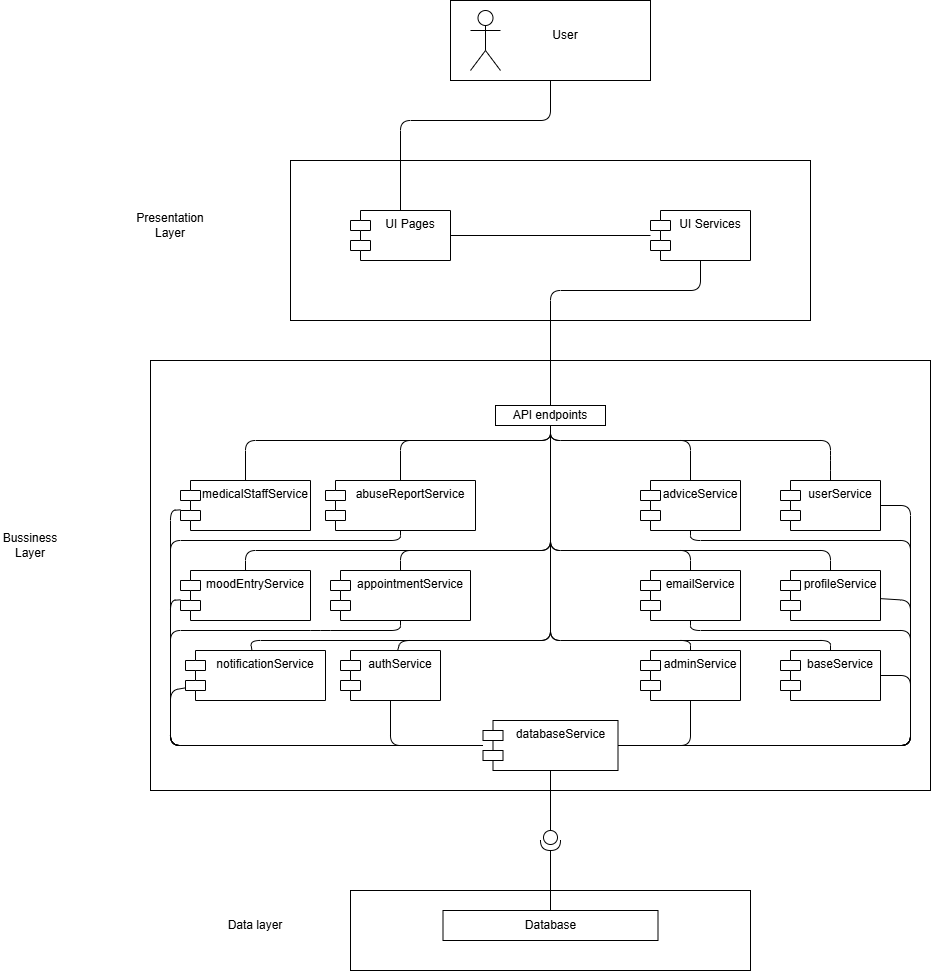

The diagram above was exported from draw.io. Its source (the exported page's mxGraphModel, read from the mxfile embedded in the PNG):
<mxGraphModel dx="1400" dy="531" grid="1" gridSize="10" guides="1" tooltips="1" connect="1" arrows="1" fold="1" page="1" pageScale="1" pageWidth="850" pageHeight="1100" math="0" shadow="0">
  <root>
    <mxCell id="0" />
    <mxCell id="1" parent="0" />
    <mxCell id="58" value="" style="html=1;whiteSpace=wrap;" vertex="1" parent="1">
      <mxGeometry x="180" y="930" width="400" height="80" as="geometry" />
    </mxCell>
    <mxCell id="13" value="" style="html=1;whiteSpace=wrap;" vertex="1" parent="1">
      <mxGeometry x="-20" y="400" width="780" height="430" as="geometry" />
    </mxCell>
    <mxCell id="8" value="" style="rounded=0;whiteSpace=wrap;html=1;" vertex="1" parent="1">
      <mxGeometry x="120" y="200" width="520" height="160" as="geometry" />
    </mxCell>
    <mxCell id="4" style="edgeStyle=none;html=1;exitX=0.5;exitY=1;exitDx=0;exitDy=0;endArrow=none;endFill=0;" edge="1" parent="1" source="2" target="9">
      <mxGeometry relative="1" as="geometry">
        <mxPoint x="379.66000000000014" y="250" as="targetPoint" />
        <mxPoint x="379.66000000000014" y="170" as="sourcePoint" />
        <Array as="points">
          <mxPoint x="380" y="160" />
          <mxPoint x="230" y="160" />
        </Array>
      </mxGeometry>
    </mxCell>
    <mxCell id="2" value="" style="rounded=0;whiteSpace=wrap;html=1;" vertex="1" parent="1">
      <mxGeometry x="280" y="40" width="200" height="80" as="geometry" />
    </mxCell>
    <mxCell id="3" value="" style="shape=umlActor;verticalLabelPosition=bottom;verticalAlign=top;html=1;outlineConnect=0;" vertex="1" parent="1">
      <mxGeometry x="300" y="50" width="30" height="60" as="geometry" />
    </mxCell>
    <mxCell id="5" value="User" style="text;html=1;align=center;verticalAlign=middle;whiteSpace=wrap;rounded=0;" vertex="1" parent="1">
      <mxGeometry x="365" y="60" width="60" height="30" as="geometry" />
    </mxCell>
    <mxCell id="11" style="edgeStyle=none;html=1;endArrow=none;endFill=0;" edge="1" parent="1" source="9" target="10">
      <mxGeometry relative="1" as="geometry" />
    </mxCell>
    <mxCell id="9" value="UI Pages" style="shape=module;align=left;spacingLeft=20;align=center;verticalAlign=top;whiteSpace=wrap;html=1;" vertex="1" parent="1">
      <mxGeometry x="180" y="250" width="100" height="50" as="geometry" />
    </mxCell>
    <mxCell id="16" style="edgeStyle=none;html=1;exitX=0.5;exitY=1;exitDx=0;exitDy=0;endArrow=none;endFill=0;" edge="1" parent="1" source="10" target="15">
      <mxGeometry relative="1" as="geometry">
        <Array as="points">
          <mxPoint x="530" y="330" />
          <mxPoint x="380" y="330" />
        </Array>
      </mxGeometry>
    </mxCell>
    <mxCell id="10" value="UI Services" style="shape=module;align=left;spacingLeft=20;align=center;verticalAlign=top;whiteSpace=wrap;html=1;" vertex="1" parent="1">
      <mxGeometry x="480" y="250" width="100" height="50" as="geometry" />
    </mxCell>
    <mxCell id="50" style="edgeStyle=none;html=1;endArrow=none;endFill=0;" edge="1" parent="1" source="14" target="44">
      <mxGeometry relative="1" as="geometry">
        <Array as="points">
          <mxPoint x="230" y="580" />
          <mxPoint y="580" />
          <mxPoint y="785" />
        </Array>
      </mxGeometry>
    </mxCell>
    <mxCell id="14" value="abuseReportService" style="shape=module;align=left;spacingLeft=20;align=center;verticalAlign=top;whiteSpace=wrap;html=1;" vertex="1" parent="1">
      <mxGeometry x="155" y="520" width="150" height="50" as="geometry" />
    </mxCell>
    <mxCell id="17" style="edgeStyle=none;html=1;endArrow=none;endFill=0;" edge="1" parent="1" source="15" target="14">
      <mxGeometry relative="1" as="geometry">
        <Array as="points">
          <mxPoint x="380" y="480" />
          <mxPoint x="230" y="480" />
        </Array>
      </mxGeometry>
    </mxCell>
    <mxCell id="23" style="edgeStyle=none;html=1;endArrow=none;endFill=0;" edge="1" parent="1" source="15" target="18">
      <mxGeometry relative="1" as="geometry">
        <Array as="points">
          <mxPoint x="380" y="680" />
          <mxPoint x="520" y="680" />
        </Array>
      </mxGeometry>
    </mxCell>
    <mxCell id="31" style="edgeStyle=none;html=1;endArrow=none;endFill=0;" edge="1" parent="1" source="15" target="21">
      <mxGeometry relative="1" as="geometry">
        <Array as="points">
          <mxPoint x="380" y="480" />
          <mxPoint x="520" y="480" />
        </Array>
      </mxGeometry>
    </mxCell>
    <mxCell id="33" style="edgeStyle=none;html=1;exitX=0.5;exitY=1;exitDx=0;exitDy=0;endArrow=none;endFill=0;" edge="1" parent="1" source="15" target="25">
      <mxGeometry relative="1" as="geometry">
        <Array as="points">
          <mxPoint x="380" y="480" />
          <mxPoint x="75" y="480" />
        </Array>
      </mxGeometry>
    </mxCell>
    <mxCell id="34" style="edgeStyle=none;html=1;endArrow=none;endFill=0;" edge="1" parent="1" source="15" target="26">
      <mxGeometry relative="1" as="geometry">
        <Array as="points">
          <mxPoint x="380" y="480" />
          <mxPoint x="380" y="590" />
          <mxPoint x="75" y="590" />
        </Array>
      </mxGeometry>
    </mxCell>
    <mxCell id="35" style="edgeStyle=none;html=1;endArrow=none;endFill=0;" edge="1" parent="1" source="15" target="19">
      <mxGeometry relative="1" as="geometry">
        <Array as="points">
          <mxPoint x="380" y="480" />
          <mxPoint x="380" y="590" />
          <mxPoint x="230" y="590" />
        </Array>
      </mxGeometry>
    </mxCell>
    <mxCell id="36" style="edgeStyle=none;html=1;exitX=0.5;exitY=1;exitDx=0;exitDy=0;endArrow=none;endFill=0;" edge="1" parent="1" source="15" target="27">
      <mxGeometry relative="1" as="geometry">
        <Array as="points">
          <mxPoint x="380" y="480" />
          <mxPoint x="660" y="480" />
          <mxPoint x="660" y="500" />
        </Array>
      </mxGeometry>
    </mxCell>
    <mxCell id="37" style="edgeStyle=none;html=1;exitX=0.5;exitY=1;exitDx=0;exitDy=0;endArrow=none;endFill=0;" edge="1" parent="1" source="15" target="20">
      <mxGeometry relative="1" as="geometry">
        <Array as="points">
          <mxPoint x="380" y="680" />
          <mxPoint x="230" y="680" />
        </Array>
      </mxGeometry>
    </mxCell>
    <mxCell id="38" style="edgeStyle=none;html=1;endArrow=none;endFill=0;" edge="1" parent="1" source="15" target="22">
      <mxGeometry relative="1" as="geometry">
        <Array as="points">
          <mxPoint x="380" y="480" />
          <mxPoint x="380" y="590" />
          <mxPoint x="520" y="590" />
        </Array>
      </mxGeometry>
    </mxCell>
    <mxCell id="40" style="edgeStyle=none;html=1;exitX=0.5;exitY=1;exitDx=0;exitDy=0;endArrow=none;endFill=0;" edge="1" parent="1" source="15" target="29">
      <mxGeometry relative="1" as="geometry">
        <Array as="points">
          <mxPoint x="380" y="680" />
          <mxPoint x="80" y="680" />
        </Array>
      </mxGeometry>
    </mxCell>
    <mxCell id="41" style="edgeStyle=none;html=1;endArrow=none;endFill=0;" edge="1" parent="1" source="15" target="30">
      <mxGeometry relative="1" as="geometry">
        <Array as="points">
          <mxPoint x="380" y="680" />
          <mxPoint x="660" y="680" />
        </Array>
      </mxGeometry>
    </mxCell>
    <mxCell id="42" style="edgeStyle=none;html=1;exitX=0.5;exitY=1;exitDx=0;exitDy=0;endArrow=none;endFill=0;" edge="1" parent="1" source="15" target="28">
      <mxGeometry relative="1" as="geometry">
        <Array as="points">
          <mxPoint x="380" y="480" />
          <mxPoint x="380" y="590" />
          <mxPoint x="660" y="590" />
        </Array>
      </mxGeometry>
    </mxCell>
    <mxCell id="15" value="API endpoints" style="html=1;whiteSpace=wrap;" vertex="1" parent="1">
      <mxGeometry x="325" y="445" width="110" height="20" as="geometry" />
    </mxCell>
    <mxCell id="18" value="adminService" style="shape=module;align=left;spacingLeft=20;align=center;verticalAlign=top;whiteSpace=wrap;html=1;" vertex="1" parent="1">
      <mxGeometry x="470" y="690" width="100" height="50" as="geometry" />
    </mxCell>
    <mxCell id="49" style="edgeStyle=none;html=1;endArrow=none;endFill=0;" edge="1" parent="1" source="19" target="44">
      <mxGeometry relative="1" as="geometry">
        <Array as="points">
          <mxPoint x="230" y="670" />
          <mxPoint x="150" y="670" />
          <mxPoint y="670" />
          <mxPoint y="785" />
        </Array>
      </mxGeometry>
    </mxCell>
    <mxCell id="19" value="appointmentService" style="shape=module;align=left;spacingLeft=20;align=center;verticalAlign=top;whiteSpace=wrap;html=1;" vertex="1" parent="1">
      <mxGeometry x="160" y="610" width="140" height="50" as="geometry" />
    </mxCell>
    <mxCell id="51" style="edgeStyle=none;html=1;endArrow=none;endFill=0;" edge="1" parent="1" source="20" target="44">
      <mxGeometry relative="1" as="geometry">
        <Array as="points">
          <mxPoint x="220" y="785" />
        </Array>
      </mxGeometry>
    </mxCell>
    <mxCell id="20" value="authService" style="shape=module;align=left;spacingLeft=20;align=center;verticalAlign=top;whiteSpace=wrap;html=1;" vertex="1" parent="1">
      <mxGeometry x="170" y="690" width="100" height="50" as="geometry" />
    </mxCell>
    <mxCell id="57" style="edgeStyle=none;html=1;endArrow=none;endFill=0;" edge="1" parent="1" source="21" target="44">
      <mxGeometry relative="1" as="geometry">
        <Array as="points">
          <mxPoint x="520" y="580" />
          <mxPoint x="740" y="580" />
          <mxPoint x="740" y="785" />
        </Array>
      </mxGeometry>
    </mxCell>
    <mxCell id="21" value="adviceService" style="shape=module;align=left;spacingLeft=20;align=center;verticalAlign=top;whiteSpace=wrap;html=1;" vertex="1" parent="1">
      <mxGeometry x="470" y="520" width="100" height="50" as="geometry" />
    </mxCell>
    <mxCell id="54" style="edgeStyle=none;html=1;endArrow=none;endFill=0;" edge="1" parent="1" source="22" target="44">
      <mxGeometry relative="1" as="geometry">
        <Array as="points">
          <mxPoint x="520" y="670" />
          <mxPoint x="740" y="670" />
          <mxPoint x="740" y="785" />
        </Array>
      </mxGeometry>
    </mxCell>
    <mxCell id="22" value="emailService" style="shape=module;align=left;spacingLeft=20;align=center;verticalAlign=top;whiteSpace=wrap;html=1;" vertex="1" parent="1">
      <mxGeometry x="470" y="610" width="100" height="50" as="geometry" />
    </mxCell>
    <mxCell id="46" style="edgeStyle=none;html=1;endArrow=none;endFill=0;" edge="1" parent="1" source="25" target="44">
      <mxGeometry relative="1" as="geometry">
        <Array as="points">
          <mxPoint y="550" />
          <mxPoint y="785" />
        </Array>
      </mxGeometry>
    </mxCell>
    <mxCell id="25" value="medicalStaffService" style="shape=module;align=left;spacingLeft=20;align=center;verticalAlign=top;whiteSpace=wrap;html=1;" vertex="1" parent="1">
      <mxGeometry x="10" y="520" width="130" height="50" as="geometry" />
    </mxCell>
    <mxCell id="47" style="edgeStyle=none;html=1;endArrow=none;endFill=0;" edge="1" parent="1" source="26" target="44">
      <mxGeometry relative="1" as="geometry">
        <Array as="points">
          <mxPoint y="640" />
          <mxPoint y="785" />
        </Array>
      </mxGeometry>
    </mxCell>
    <mxCell id="26" value="moodEntryService" style="shape=module;align=left;spacingLeft=20;align=center;verticalAlign=top;whiteSpace=wrap;html=1;" vertex="1" parent="1">
      <mxGeometry x="10" y="610" width="130" height="50" as="geometry" />
    </mxCell>
    <mxCell id="56" style="edgeStyle=none;html=1;endArrow=none;endFill=0;" edge="1" parent="1" source="27" target="44">
      <mxGeometry relative="1" as="geometry">
        <Array as="points">
          <mxPoint x="740" y="545" />
          <mxPoint x="740" y="785" />
        </Array>
      </mxGeometry>
    </mxCell>
    <mxCell id="27" value="userService" style="shape=module;align=left;spacingLeft=20;align=center;verticalAlign=top;whiteSpace=wrap;html=1;" vertex="1" parent="1">
      <mxGeometry x="610" y="520" width="100" height="50" as="geometry" />
    </mxCell>
    <mxCell id="55" style="edgeStyle=none;html=1;entryX=1;entryY=0.5;entryDx=0;entryDy=0;endArrow=none;endFill=0;" edge="1" parent="1" source="28" target="44">
      <mxGeometry relative="1" as="geometry">
        <Array as="points">
          <mxPoint x="740" y="640" />
          <mxPoint x="740" y="785" />
        </Array>
      </mxGeometry>
    </mxCell>
    <mxCell id="28" value="profileService" style="shape=module;align=left;spacingLeft=20;align=center;verticalAlign=top;whiteSpace=wrap;html=1;" vertex="1" parent="1">
      <mxGeometry x="610" y="610" width="100" height="50" as="geometry" />
    </mxCell>
    <mxCell id="48" style="edgeStyle=none;html=1;endArrow=none;endFill=0;" edge="1" parent="1" source="29" target="44">
      <mxGeometry relative="1" as="geometry">
        <Array as="points">
          <mxPoint y="730" />
          <mxPoint y="785" />
        </Array>
      </mxGeometry>
    </mxCell>
    <mxCell id="29" value="notificationService" style="shape=module;align=left;spacingLeft=20;align=center;verticalAlign=top;whiteSpace=wrap;html=1;" vertex="1" parent="1">
      <mxGeometry x="15" y="690" width="140" height="50" as="geometry" />
    </mxCell>
    <mxCell id="30" value="baseService" style="shape=module;align=left;spacingLeft=20;align=center;verticalAlign=top;whiteSpace=wrap;html=1;" vertex="1" parent="1">
      <mxGeometry x="610" y="690" width="100" height="50" as="geometry" />
    </mxCell>
    <mxCell id="63" style="edgeStyle=none;html=1;exitX=1;exitY=0.5;exitDx=0;exitDy=0;exitPerimeter=0;endArrow=none;endFill=0;" edge="1" parent="1" source="43" target="59">
      <mxGeometry relative="1" as="geometry" />
    </mxCell>
    <mxCell id="43" value="" style="shape=providedRequiredInterface;html=1;verticalLabelPosition=bottom;sketch=0;direction=south;" vertex="1" parent="1">
      <mxGeometry x="370" y="870" width="20" height="20" as="geometry" />
    </mxCell>
    <mxCell id="45" style="edgeStyle=none;html=1;endArrow=none;endFill=0;" edge="1" parent="1" source="44" target="43">
      <mxGeometry relative="1" as="geometry" />
    </mxCell>
    <mxCell id="52" style="edgeStyle=none;html=1;endArrow=none;endFill=0;" edge="1" parent="1" source="44" target="18">
      <mxGeometry relative="1" as="geometry">
        <Array as="points">
          <mxPoint x="520" y="785" />
        </Array>
      </mxGeometry>
    </mxCell>
    <mxCell id="53" style="edgeStyle=none;html=1;endArrow=none;endFill=0;" edge="1" parent="1" source="44" target="30">
      <mxGeometry relative="1" as="geometry">
        <Array as="points">
          <mxPoint x="740" y="785" />
          <mxPoint x="740" y="715" />
        </Array>
      </mxGeometry>
    </mxCell>
    <mxCell id="44" value="databaseService" style="shape=module;align=left;spacingLeft=20;align=center;verticalAlign=top;whiteSpace=wrap;html=1;" vertex="1" parent="1">
      <mxGeometry x="312.5" y="760" width="135" height="50" as="geometry" />
    </mxCell>
    <mxCell id="59" value="Database" style="html=1;whiteSpace=wrap;" vertex="1" parent="1">
      <mxGeometry x="272.5" y="950" width="215" height="30" as="geometry" />
    </mxCell>
    <mxCell id="60" value="Data layer" style="text;html=1;align=center;verticalAlign=middle;whiteSpace=wrap;rounded=0;" vertex="1" parent="1">
      <mxGeometry x="55" y="950" width="60" height="30" as="geometry" />
    </mxCell>
    <mxCell id="61" value="Bussiness&lt;br&gt;Layer" style="text;html=1;align=center;verticalAlign=middle;whiteSpace=wrap;rounded=0;" vertex="1" parent="1">
      <mxGeometry x="-170" y="570" width="60" height="30" as="geometry" />
    </mxCell>
    <mxCell id="62" value="Presentation Layer" style="text;html=1;align=center;verticalAlign=middle;whiteSpace=wrap;rounded=0;" vertex="1" parent="1">
      <mxGeometry x="-30" y="250" width="60" height="30" as="geometry" />
    </mxCell>
  </root>
</mxGraphModel>